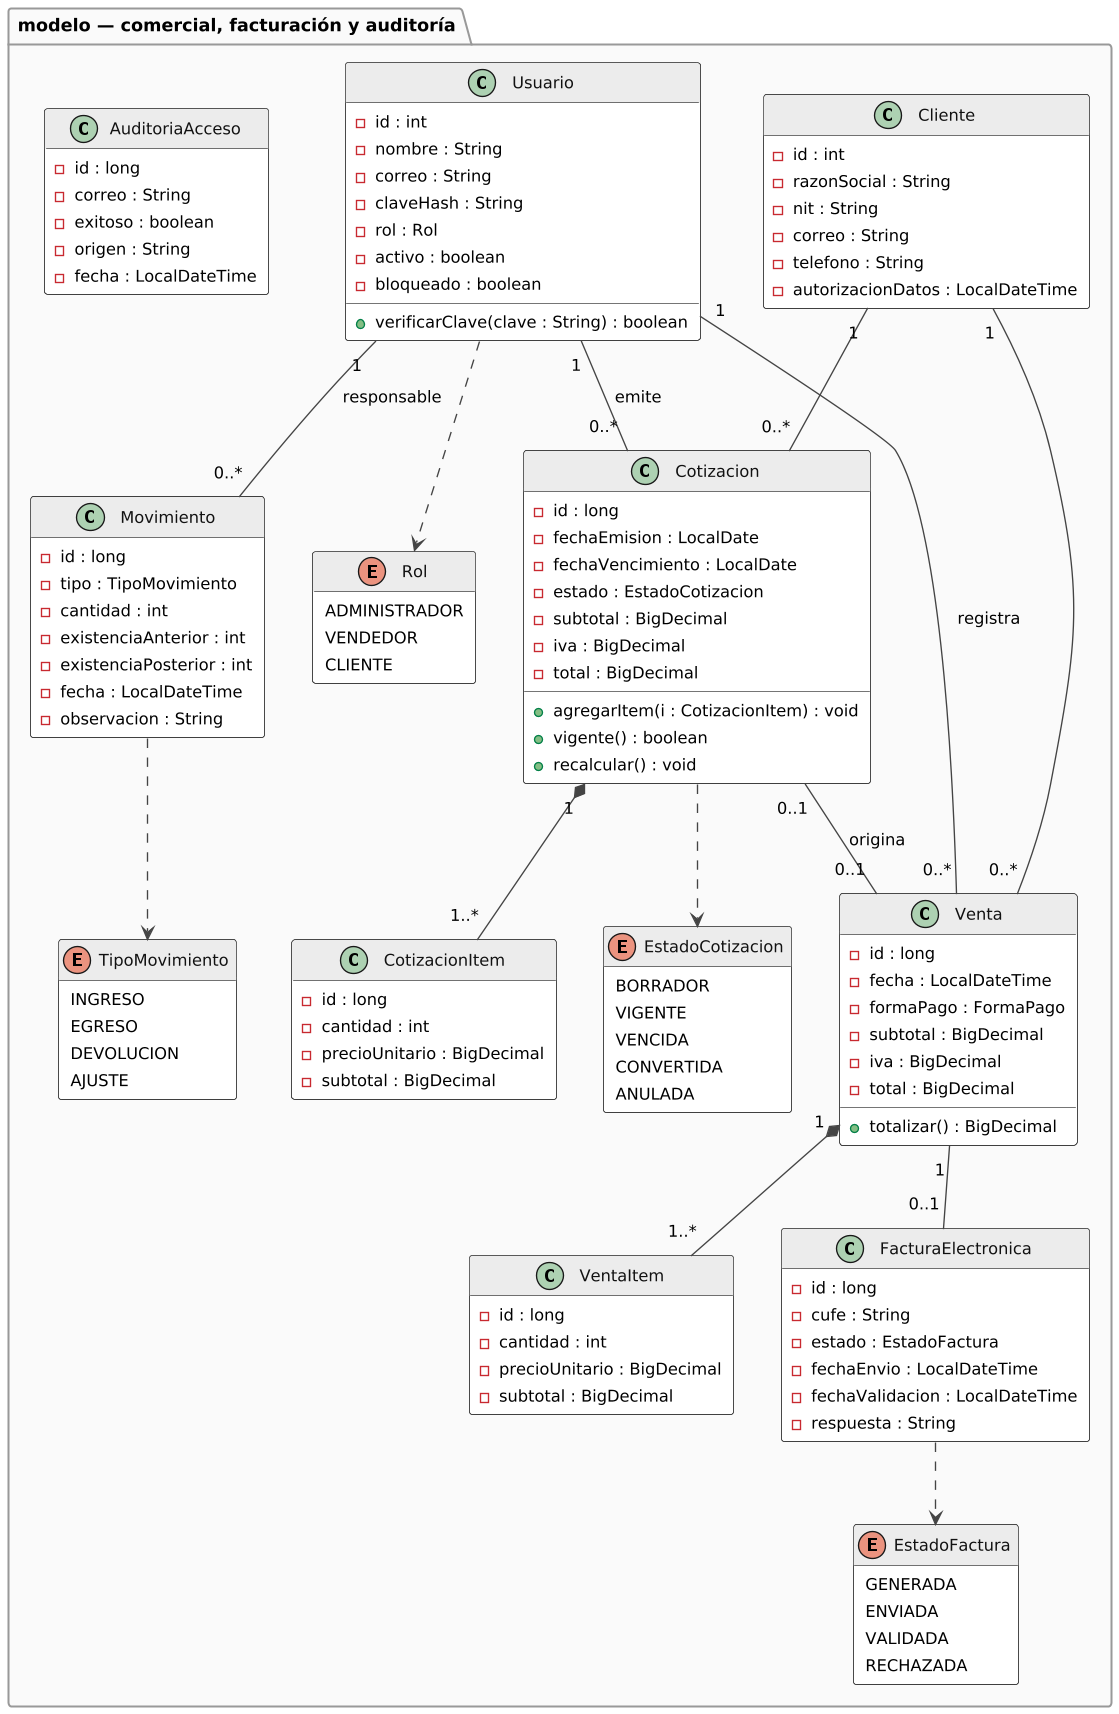

The diagram above was rendered by PlantUML. Its source (embedded in the PNG):
@startuml
!include comun.iuml

package "modelo — comercial, facturación y auditoría" {

  class Usuario {
    - id : int
    - nombre : String
    - correo : String
    - claveHash : String
    - rol : Rol
    - activo : boolean
    - bloqueado : boolean
    + verificarClave(clave : String) : boolean
  }

  class Cliente {
    - id : int
    - razonSocial : String
    - nit : String
    - correo : String
    - telefono : String
    - autorizacionDatos : LocalDateTime
  }

  class Cotizacion {
    - id : long
    - fechaEmision : LocalDate
    - fechaVencimiento : LocalDate
    - estado : EstadoCotizacion
    - subtotal : BigDecimal
    - iva : BigDecimal
    - total : BigDecimal
    + agregarItem(i : CotizacionItem) : void
    + vigente() : boolean
    + recalcular() : void
  }

  class CotizacionItem {
    - id : long
    - cantidad : int
    - precioUnitario : BigDecimal
    - subtotal : BigDecimal
  }

  class Venta {
    - id : long
    - fecha : LocalDateTime
    - formaPago : FormaPago
    - subtotal : BigDecimal
    - iva : BigDecimal
    - total : BigDecimal
    + totalizar() : BigDecimal
  }

  class VentaItem {
    - id : long
    - cantidad : int
    - precioUnitario : BigDecimal
    - subtotal : BigDecimal
  }

  class FacturaElectronica {
    - id : long
    - cufe : String
    - estado : EstadoFactura
    - fechaEnvio : LocalDateTime
    - fechaValidacion : LocalDateTime
    - respuesta : String
  }

  class Movimiento {
    - id : long
    - tipo : TipoMovimiento
    - cantidad : int
    - existenciaAnterior : int
    - existenciaPosterior : int
    - fecha : LocalDateTime
    - observacion : String
  }

  class AuditoriaAcceso {
    - id : long
    - correo : String
    - exitoso : boolean
    - origen : String
    - fecha : LocalDateTime
  }

  enum Rol {
    ADMINISTRADOR
    VENDEDOR
    CLIENTE
  }

  enum EstadoCotizacion {
    BORRADOR
    VIGENTE
    VENCIDA
    CONVERTIDA
    ANULADA
  }

  enum EstadoFactura {
    GENERADA
    ENVIADA
    VALIDADA
    RECHAZADA
  }

  enum TipoMovimiento {
    INGRESO
    EGRESO
    DEVOLUCION
    AJUSTE
  }
}

Cliente "1" -- "0..*" Cotizacion
Usuario "1" -- "0..*" Cotizacion : emite
Cotizacion "1" *-- "1..*" CotizacionItem
Cotizacion "0..1" -- "0..1" Venta : origina
Cliente "1" -- "0..*" Venta
Usuario "1" -- "0..*" Venta : registra
Venta "1" *-- "1..*" VentaItem
Venta "1" -- "0..1" FacturaElectronica
Usuario "1" -- "0..*" Movimiento : responsable

Usuario ..> Rol
Cotizacion ..> EstadoCotizacion
FacturaElectronica ..> EstadoFactura
Movimiento ..> TipoMovimiento

@enduml